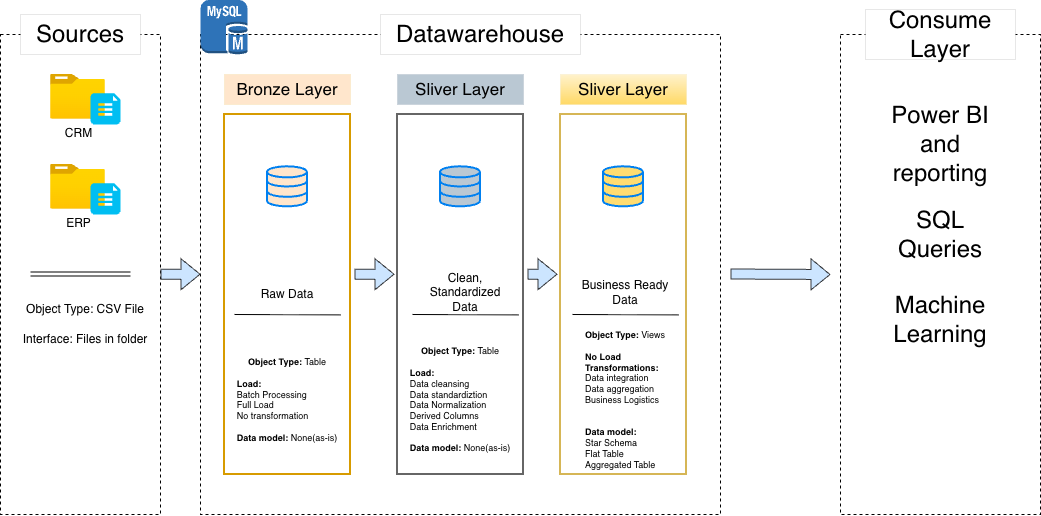

The diagram above was exported from draw.io. Its source (the exported page's mxGraphModel, read from the mxfile embedded in the PNG):
<mxGraphModel dx="1099" dy="718" grid="1" gridSize="10" guides="1" tooltips="1" connect="1" arrows="1" fold="1" page="1" pageScale="1" pageWidth="827" pageHeight="1169" math="0" shadow="0">
  <root>
    <mxCell id="0" />
    <mxCell id="1" parent="0" />
    <mxCell id="zGj3vYl_LEfz4di7hAnK-1" parent="1" style="rounded=0;whiteSpace=wrap;html=1;dashed=1;fillColor=none;" value="" vertex="1">
      <mxGeometry height="480" width="160" x="40" y="80" as="geometry" />
    </mxCell>
    <mxCell id="zGj3vYl_LEfz4di7hAnK-2" parent="1" style="rounded=0;whiteSpace=wrap;html=1;strokeWidth=0;" value="&lt;font style=&quot;font-size: 24px;&quot;&gt;Sources&lt;/font&gt;" vertex="1">
      <mxGeometry height="40" width="120" x="60" y="60" as="geometry" />
    </mxCell>
    <mxCell id="zGj3vYl_LEfz4di7hAnK-4" parent="1" style="rounded=0;whiteSpace=wrap;html=1;dashed=1;fillColor=none;" value="" vertex="1">
      <mxGeometry height="480" width="520" x="240" y="80" as="geometry" />
    </mxCell>
    <mxCell id="zGj3vYl_LEfz4di7hAnK-5" parent="1" style="rounded=0;whiteSpace=wrap;html=1;strokeWidth=0;" value="&lt;font style=&quot;font-size: 24px;&quot;&gt;Datawarehouse&lt;/font&gt;" vertex="1">
      <mxGeometry height="40" width="200" x="420" y="60" as="geometry" />
    </mxCell>
    <mxCell id="zGj3vYl_LEfz4di7hAnK-6" parent="1" style="rounded=0;whiteSpace=wrap;html=1;dashed=1;fillColor=none;" value="" vertex="1">
      <mxGeometry height="480" width="200" x="880" y="80" as="geometry" />
    </mxCell>
    <mxCell id="zGj3vYl_LEfz4di7hAnK-7" parent="1" style="rounded=0;whiteSpace=wrap;html=1;strokeWidth=0;fillColor=default;" value="&lt;font style=&quot;font-size: 24px;&quot;&gt;Consume Layer&lt;/font&gt;" vertex="1">
      <mxGeometry height="50" width="150" x="905" y="55" as="geometry" />
    </mxCell>
    <mxCell id="zGj3vYl_LEfz4di7hAnK-8" parent="1" style="rounded=0;whiteSpace=wrap;html=1;strokeWidth=0;fillColor=#ffe6cc;strokeColor=#d79b00;" value="&lt;font style=&quot;font-size: 17px;&quot;&gt;Bronze Layer&lt;/font&gt;" vertex="1">
      <mxGeometry height="30" width="126" x="264" y="120" as="geometry" />
    </mxCell>
    <mxCell id="zGj3vYl_LEfz4di7hAnK-9" parent="1" style="rounded=0;whiteSpace=wrap;html=1;strokeWidth=2;fillColor=none;strokeColor=#d79b00;" value="" vertex="1">
      <mxGeometry height="360" width="126" x="264" y="160" as="geometry" />
    </mxCell>
    <mxCell id="zGj3vYl_LEfz4di7hAnK-10" parent="1" style="rounded=0;whiteSpace=wrap;html=1;strokeWidth=0;fillColor=#bac8d3;strokeColor=#23445d;" value="&lt;font style=&quot;font-size: 17px;&quot;&gt;Sliver Layer&lt;/font&gt;" vertex="1">
      <mxGeometry height="30" width="126" x="437" y="120" as="geometry" />
    </mxCell>
    <mxCell id="zGj3vYl_LEfz4di7hAnK-11" parent="1" style="rounded=0;whiteSpace=wrap;html=1;strokeWidth=2;fillColor=none;strokeColor=#666666;gradientColor=#b3b3b3;" value="" vertex="1">
      <mxGeometry height="360" width="126" x="437" y="160" as="geometry" />
    </mxCell>
    <mxCell id="zGj3vYl_LEfz4di7hAnK-12" parent="1" style="rounded=0;whiteSpace=wrap;html=1;strokeWidth=0;fillColor=#fff2cc;strokeColor=#d6b656;gradientColor=#ffd966;" value="&lt;font style=&quot;font-size: 17px;&quot;&gt;Sliver Layer&lt;/font&gt;" vertex="1">
      <mxGeometry height="30" width="126" x="600" y="120" as="geometry" />
    </mxCell>
    <mxCell id="zGj3vYl_LEfz4di7hAnK-13" parent="1" style="rounded=0;whiteSpace=wrap;html=1;strokeWidth=2;fillColor=none;strokeColor=#d6b656;gradientColor=#ffd966;" value="" vertex="1">
      <mxGeometry height="360" width="126" x="600" y="160" as="geometry" />
    </mxCell>
    <mxCell id="zGj3vYl_LEfz4di7hAnK-15" parent="1" style="image;aspect=fixed;html=1;points=[];align=center;fontSize=12;image=img/lib/azure2/general/Folder_Blank.svg;" value="CRM" vertex="1">
      <mxGeometry height="44.64" width="55" x="90" y="120.00000000000001" as="geometry" />
    </mxCell>
    <mxCell id="zGj3vYl_LEfz4di7hAnK-14" parent="1" style="verticalLabelPosition=bottom;html=1;verticalAlign=top;align=center;strokeColor=none;fillColor=#00BEF2;shape=mxgraph.azure.file_2;pointerEvents=1;" value="" vertex="1">
      <mxGeometry height="31.36" width="30" x="130" y="138.64" as="geometry" />
    </mxCell>
    <mxCell id="zGj3vYl_LEfz4di7hAnK-16" parent="1" style="image;aspect=fixed;html=1;points=[];align=center;fontSize=12;image=img/lib/azure2/general/Folder_Blank.svg;" value="ERP" vertex="1">
      <mxGeometry height="44.64" width="55" x="90" y="210" as="geometry" />
    </mxCell>
    <mxCell id="zGj3vYl_LEfz4di7hAnK-17" parent="1" style="verticalLabelPosition=bottom;html=1;verticalAlign=top;align=center;strokeColor=none;fillColor=#00BEF2;shape=mxgraph.azure.file_2;pointerEvents=1;" value="" vertex="1">
      <mxGeometry height="31.36" width="30" x="130" y="228.64" as="geometry" />
    </mxCell>
    <mxCell id="zGj3vYl_LEfz4di7hAnK-21" edge="1" parent="1" style="shape=link;html=1;rounded=0;" value="">
      <mxGeometry relative="1" width="100" as="geometry">
        <mxPoint x="70" y="319.5" as="sourcePoint" />
        <mxPoint x="170" y="319.5" as="targetPoint" />
      </mxGeometry>
    </mxCell>
    <mxCell id="zGj3vYl_LEfz4di7hAnK-22" parent="1" style="text;html=1;whiteSpace=wrap;strokeColor=none;fillColor=none;align=center;verticalAlign=middle;rounded=0;" value="Object Type: CSV File" vertex="1">
      <mxGeometry height="30" width="130" x="60" y="340" as="geometry" />
    </mxCell>
    <mxCell id="zGj3vYl_LEfz4di7hAnK-23" parent="1" style="text;html=1;whiteSpace=wrap;strokeColor=none;fillColor=none;align=center;verticalAlign=middle;rounded=0;" value="Interface: Files in folder" vertex="1">
      <mxGeometry height="30" width="130" x="60" y="370" as="geometry" />
    </mxCell>
    <mxCell id="zGj3vYl_LEfz4di7hAnK-26" parent="1" style="html=1;verticalLabelPosition=bottom;align=center;labelBackgroundColor=#ffffff;verticalAlign=top;strokeWidth=2;strokeColor=#0080F0;shadow=0;dashed=0;shape=mxgraph.ios7.icons.data;fillColor=light-dark(#ffe6cc, #ededed);" value="" vertex="1">
      <mxGeometry height="40" width="40" x="307" y="212.32" as="geometry" />
    </mxCell>
    <mxCell id="zGj3vYl_LEfz4di7hAnK-27" parent="1" style="html=1;verticalLabelPosition=bottom;align=center;labelBackgroundColor=#ffffff;verticalAlign=top;strokeWidth=2;strokeColor=#0080F0;shadow=0;dashed=0;shape=mxgraph.ios7.icons.data;fillColor=light-dark(#bac8d3, #ededed);" value="" vertex="1">
      <mxGeometry height="40" width="40" x="480" y="212.32" as="geometry" />
    </mxCell>
    <mxCell id="zGj3vYl_LEfz4di7hAnK-28" parent="1" style="html=1;verticalLabelPosition=bottom;align=center;labelBackgroundColor=#ffffff;verticalAlign=top;strokeWidth=2;strokeColor=#0080F0;shadow=0;dashed=0;shape=mxgraph.ios7.icons.data;fillColor=light-dark(#ffdc71, #ededed);" value="" vertex="1">
      <mxGeometry height="40" width="40" x="643" y="212.32" as="geometry" />
    </mxCell>
    <mxCell id="zGj3vYl_LEfz4di7hAnK-30" edge="1" parent="1" style="shape=flexArrow;endArrow=classic;html=1;rounded=0;fillColor=#cce5ff;strokeColor=#36393d;" value="">
      <mxGeometry height="50" relative="1" width="50" as="geometry">
        <mxPoint x="200" y="319.73" as="sourcePoint" />
        <mxPoint x="240" y="319.73" as="targetPoint" />
      </mxGeometry>
    </mxCell>
    <mxCell id="zGj3vYl_LEfz4di7hAnK-31" edge="1" parent="1" style="shape=flexArrow;endArrow=classic;html=1;rounded=0;fillColor=#cce5ff;strokeColor=#36393d;" value="">
      <mxGeometry height="50" relative="1" width="50" as="geometry">
        <mxPoint x="394" y="319.73" as="sourcePoint" />
        <mxPoint x="434" y="319.73" as="targetPoint" />
      </mxGeometry>
    </mxCell>
    <mxCell id="zGj3vYl_LEfz4di7hAnK-32" edge="1" parent="1" style="shape=flexArrow;endArrow=classic;html=1;rounded=0;fillColor=#cce5ff;strokeColor=#36393d;" value="">
      <mxGeometry height="50" relative="1" width="50" as="geometry">
        <mxPoint x="567" y="319.73" as="sourcePoint" />
        <mxPoint x="597" y="319.73" as="targetPoint" />
      </mxGeometry>
    </mxCell>
    <mxCell id="zGj3vYl_LEfz4di7hAnK-33" parent="1" style="text;html=1;whiteSpace=wrap;strokeColor=none;fillColor=none;align=center;verticalAlign=middle;rounded=0;" value="Raw Data" vertex="1">
      <mxGeometry height="30" width="60" x="297" y="325" as="geometry" />
    </mxCell>
    <mxCell id="zGj3vYl_LEfz4di7hAnK-34" parent="1" style="text;html=1;whiteSpace=wrap;strokeColor=none;fillColor=none;align=center;verticalAlign=middle;rounded=0;" value="Clean, Standardized Data" vertex="1">
      <mxGeometry height="35" width="90" x="460" y="320" as="geometry" />
    </mxCell>
    <mxCell id="zGj3vYl_LEfz4di7hAnK-35" parent="1" style="text;html=1;whiteSpace=wrap;strokeColor=none;fillColor=none;align=center;verticalAlign=middle;rounded=0;" value="Business Ready Data" vertex="1">
      <mxGeometry height="35" width="90" x="620" y="320" as="geometry" />
    </mxCell>
    <mxCell id="zGj3vYl_LEfz4di7hAnK-36" edge="1" parent="1" style="endArrow=none;html=1;rounded=0;" value="">
      <mxGeometry relative="1" as="geometry">
        <mxPoint x="274" y="360" as="sourcePoint" />
        <mxPoint x="380" y="360.38" as="targetPoint" />
      </mxGeometry>
    </mxCell>
    <mxCell id="zGj3vYl_LEfz4di7hAnK-37" edge="1" parent="1" style="endArrow=none;html=1;rounded=0;" value="">
      <mxGeometry relative="1" as="geometry">
        <mxPoint x="452" y="360" as="sourcePoint" />
        <mxPoint x="558" y="360.38" as="targetPoint" />
      </mxGeometry>
    </mxCell>
    <mxCell id="zGj3vYl_LEfz4di7hAnK-38" edge="1" parent="1" style="endArrow=none;html=1;rounded=0;" value="">
      <mxGeometry relative="1" as="geometry">
        <mxPoint x="612" y="360" as="sourcePoint" />
        <mxPoint x="718" y="360.38" as="targetPoint" />
      </mxGeometry>
    </mxCell>
    <mxCell id="zGj3vYl_LEfz4di7hAnK-39" parent="1" style="text;html=1;whiteSpace=wrap;strokeColor=none;fillColor=none;align=center;verticalAlign=middle;rounded=0;fontSize=9;" value="&lt;div&gt;&lt;b&gt;&lt;br&gt;&lt;/b&gt;&lt;/div&gt;&lt;b&gt;&lt;div&gt;&lt;b&gt;&lt;br&gt;&lt;/b&gt;&lt;/div&gt;Object Type: &lt;/b&gt;Table&lt;div&gt;&lt;b style=&quot;background-color: transparent; color: light-dark(rgb(0, 0, 0), rgb(255, 255, 255));&quot;&gt;&lt;br&gt;&lt;/b&gt;&lt;/div&gt;&lt;div style=&quot;text-align: left;&quot;&gt;&lt;b style=&quot;background-color: transparent; color: light-dark(rgb(0, 0, 0), rgb(255, 255, 255));&quot;&gt;Load:&lt;/b&gt;&lt;/div&gt;&lt;div style=&quot;text-align: left;&quot;&gt;&lt;span style=&quot;background-color: transparent; color: light-dark(rgb(0, 0, 0), rgb(255, 255, 255));&quot;&gt;Batch Processing&lt;/span&gt;&lt;/div&gt;&lt;div style=&quot;text-align: left;&quot;&gt;&lt;span style=&quot;background-color: transparent; color: light-dark(rgb(0, 0, 0), rgb(255, 255, 255));&quot;&gt;Full Load&lt;/span&gt;&lt;/div&gt;&lt;div style=&quot;text-align: left;&quot;&gt;&lt;span style=&quot;background-color: transparent; color: light-dark(rgb(0, 0, 0), rgb(255, 255, 255));&quot;&gt;No transformation&lt;/span&gt;&lt;/div&gt;&lt;div&gt;&lt;br&gt;&lt;/div&gt;&lt;div&gt;&lt;b&gt;Data model: &lt;/b&gt;None(as-is)&lt;/div&gt;" vertex="1">
      <mxGeometry height="150" width="108" x="273" y="360" as="geometry" />
    </mxCell>
    <mxCell id="zGj3vYl_LEfz4di7hAnK-42" parent="1" style="text;html=1;whiteSpace=wrap;strokeColor=none;fillColor=none;align=center;verticalAlign=middle;rounded=0;fontSize=9;" value="&lt;div&gt;&lt;b&gt;&lt;br&gt;&lt;/b&gt;&lt;/div&gt;&lt;b&gt;&lt;div&gt;&lt;b&gt;&lt;br&gt;&lt;/b&gt;&lt;/div&gt;Object Type: &lt;/b&gt;Table&lt;div&gt;&lt;b style=&quot;background-color: transparent; color: light-dark(rgb(0, 0, 0), rgb(255, 255, 255));&quot;&gt;&lt;br&gt;&lt;/b&gt;&lt;/div&gt;&lt;div style=&quot;text-align: left;&quot;&gt;&lt;b style=&quot;background-color: transparent; color: light-dark(rgb(0, 0, 0), rgb(255, 255, 255));&quot;&gt;Load:&lt;/b&gt;&lt;/div&gt;&lt;div style=&quot;text-align: left;&quot;&gt;Data cleansing&lt;/div&gt;&lt;div style=&quot;text-align: left;&quot;&gt;Data standardiztion&lt;/div&gt;&lt;div style=&quot;text-align: left;&quot;&gt;Data Normalization&lt;/div&gt;&lt;div style=&quot;text-align: left;&quot;&gt;Derived Columns&lt;/div&gt;&lt;div style=&quot;text-align: left;&quot;&gt;Data Enrichment&lt;/div&gt;&lt;div&gt;&lt;br&gt;&lt;/div&gt;&lt;div&gt;&lt;b&gt;Data model: &lt;/b&gt;None(as-is)&lt;/div&gt;" vertex="1">
      <mxGeometry height="150" width="108" x="446" y="360" as="geometry" />
    </mxCell>
    <mxCell id="zGj3vYl_LEfz4di7hAnK-43" parent="1" style="text;html=1;whiteSpace=wrap;strokeColor=none;fillColor=none;align=center;verticalAlign=middle;rounded=0;fontSize=9;" value="&lt;div&gt;&lt;b&gt;&lt;br&gt;&lt;/b&gt;&lt;/div&gt;&lt;b&gt;&lt;div&gt;&lt;b&gt;&lt;br&gt;&lt;/b&gt;&lt;/div&gt;Object Type: &lt;/b&gt;Views&lt;div&gt;&lt;b style=&quot;background-color: transparent; color: light-dark(rgb(0, 0, 0), rgb(255, 255, 255));&quot;&gt;&lt;br&gt;&lt;/b&gt;&lt;/div&gt;&lt;div style=&quot;text-align: left;&quot;&gt;&lt;b style=&quot;background-color: transparent; color: light-dark(rgb(0, 0, 0), rgb(255, 255, 255));&quot;&gt;No Load&lt;/b&gt;&lt;/div&gt;&lt;div style=&quot;text-align: left;&quot;&gt;&lt;b&gt;Transformations:&lt;/b&gt;&lt;/div&gt;&lt;div style=&quot;text-align: left;&quot;&gt;Data integration&lt;/div&gt;&lt;div style=&quot;text-align: left;&quot;&gt;Data aggregation&lt;/div&gt;&lt;div style=&quot;text-align: left;&quot;&gt;Business Logistics&lt;/div&gt;&lt;div style=&quot;text-align: left;&quot;&gt;&lt;b&gt;&lt;br&gt;&lt;/b&gt;&lt;/div&gt;&lt;div&gt;&lt;br&gt;&lt;/div&gt;&lt;div style=&quot;text-align: left;&quot;&gt;&lt;b&gt;Data model:&amp;nbsp;&lt;/b&gt;&lt;/div&gt;&lt;div style=&quot;text-align: left;&quot;&gt;Star Schema&lt;/div&gt;&lt;div style=&quot;text-align: left;&quot;&gt;Flat Table&lt;/div&gt;&lt;div style=&quot;text-align: left;&quot;&gt;Aggregated Table&lt;/div&gt;" vertex="1">
      <mxGeometry height="160" width="108" x="611" y="355" as="geometry" />
    </mxCell>
    <mxCell id="zGj3vYl_LEfz4di7hAnK-44" edge="1" parent="1" style="shape=flexArrow;endArrow=classic;html=1;rounded=0;fillColor=#cce5ff;strokeColor=#36393d;" value="">
      <mxGeometry height="50" relative="1" width="50" as="geometry">
        <mxPoint x="770" y="319.51" as="sourcePoint" />
        <mxPoint x="870" y="320" as="targetPoint" />
      </mxGeometry>
    </mxCell>
    <mxCell id="zGj3vYl_LEfz4di7hAnK-45" parent="1" style="text;html=1;whiteSpace=wrap;strokeColor=none;fillColor=none;align=center;verticalAlign=middle;rounded=0;fontSize=24;" value="&lt;div&gt;Power BI and reporting&lt;/div&gt;" vertex="1">
      <mxGeometry height="40" width="108" x="926" y="170" as="geometry" />
    </mxCell>
    <mxCell id="zGj3vYl_LEfz4di7hAnK-46" parent="1" style="text;html=1;whiteSpace=wrap;strokeColor=none;fillColor=none;align=center;verticalAlign=middle;rounded=0;fontSize=24;" value="&lt;div&gt;SQL Queries&lt;/div&gt;" vertex="1">
      <mxGeometry height="40" width="108" x="926" y="260" as="geometry" />
    </mxCell>
    <mxCell id="zGj3vYl_LEfz4di7hAnK-47" parent="1" style="text;html=1;whiteSpace=wrap;strokeColor=none;fillColor=none;align=center;verticalAlign=middle;rounded=0;fontSize=24;" value="Machine Learning" vertex="1">
      <mxGeometry height="40" width="108" x="926" y="345" as="geometry" />
    </mxCell>
    <mxCell id="zGj3vYl_LEfz4di7hAnK-48" parent="1" style="outlineConnect=0;dashed=0;verticalLabelPosition=bottom;verticalAlign=top;align=center;html=1;shape=mxgraph.aws3.mysql_db_instance;fillColor=#2E73B8;gradientColor=none;" value="" vertex="1">
      <mxGeometry height="54.5" width="47" x="240" y="45.5" as="geometry" />
    </mxCell>
  </root>
</mxGraphModel>